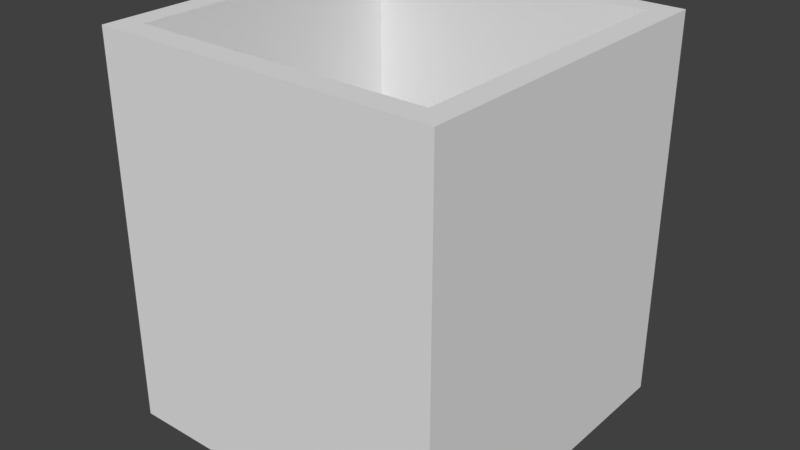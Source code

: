 # Source: WaterSource.blend  (saved by Blender 2.79.0; exported with 4.5.12 LTS)
import bpy
from mathutils import Matrix  # noqa: F401  (used for matrix-valued properties, if any)

bpy.ops.wm.read_factory_settings(use_empty=True)
scene = bpy.context.scene
scene.name = 'Scene'

# ---- collections
col_collection_1 = bpy.data.collections.new('Collection 1'); scene.collection.children.link(col_collection_1)

# ---- materials (node trees are filled in below, after node groups)
mat_material = bpy.data.materials.new('Material')
mat_material.alpha_threshold = 0.0
mat_material.use_transparent_shadow = False
mat_material.roughness = 0.5
mat_material.line_color = (0.0, 0.0, 0.0, 1.0)

# ---- material node trees

# ---- world
world_world = bpy.data.worlds.new('World'); scene.world = world_world
world_world.color = (0.05088, 0.05088, 0.05088)
world_world.use_sun_shadow = False
world_world.sun_shadow_jitter_overblur = 0.0
world_world.cycles.sampling_method = 'MANUAL'

# ---- meshes
me_cube = bpy.data.meshes.new('Cube')
me_cube.from_pydata([(1.515, 1.515, 0.0), (1.515, -1.515, 0.0), (-1.515, -1.515, 0.0), (-1.515, 1.515, 0.0), (1.515, 1.515, 3.421), (1.515, -1.515, 3.421), (-1.515, -1.515, 3.421), (-1.515, 1.515, 3.421), (1.306, 1.306, 3.421), (1.306, -1.306, 3.421), (-1.306, 1.306, 3.421), (-1.306, -1.306, 3.421), (1.306, 1.306, 0.223), (1.306, -1.306, 0.223), (-1.306, 1.306, 0.223), (-1.306, -1.306, 0.223)], [], [(0, 1, 2, 3), (6, 5, 9, 11), (0, 4, 5, 1), (1, 5, 6, 2), (2, 6, 7, 3), (4, 0, 3, 7), (9, 8, 12, 13), (5, 4, 8, 9), (7, 6, 11, 10), (4, 7, 10, 8), (12, 14, 15, 13), (10, 11, 15, 14), (8, 10, 14, 12), (11, 9, 13, 15)])
_uv = me_cube.uv_layers.new(name='UVMap')
_uv.uv.foreach_set('vector', [0.5178, 0.3018, 0.7767, 0.3018, 0.7767, 0.6035, 0.5178, 0.6035, 0.7767, 1.069e-07, 0.7767, 0.3018, 0.7589, 0.281, 0.7589, 0.02075, 0.5178, 0.0, 0.5178, 0.3407, 0.2589, 0.3407, 0.2589, 5.484e-08, 2.037e-08, 0.3407, 0.0, 1.425e-07, 0.2589, 0.0, 0.2589, 0.3407, 0.2589, 0.3407, 0.2589, 0.6815, 5.094e-08, 0.6815, 0.0, 0.3407, 0.5178, 0.3407, 0.5178, 0.6815, 0.2589, 0.6815, 0.2589, 0.3407, 0.2233, 1.0, 2.037e-08, 1.0, 0.0, 0.6815, 0.2233, 0.6815, 0.7767, 0.3018, 0.5178, 0.3018, 0.5356, 0.281, 0.7589, 0.281, 0.5178, 0.0, 0.7767, 1.069e-07, 0.7589, 0.02075, 0.5356, 0.02075, 0.5178, 0.3018, 0.5178, 0.0, 0.5356, 0.02075, 0.5356, 0.281, 0.7767, 0.0, 1.0, 0.0, 1.0, 0.2603, 0.7767, 0.2603, 0.7411, 0.6035, 0.9644, 0.6035, 0.9644, 0.922, 0.7411, 0.922, 0.7411, 0.922, 0.5178, 0.922, 0.5178, 0.6035, 0.7411, 0.6035, 0.2233, 0.6815, 0.4466, 0.6815, 0.4466, 1.0, 0.2233, 1.0])
me_cube.materials.append(mat_material)
me_cube.use_remesh_preserve_volume = False
me_cube.use_remesh_preserve_attributes = False
me_cube.use_mirror_vertex_groups = False
me_cube.update()

# ---- objects
ob_cube = bpy.data.objects.new('Cube', me_cube)

# ---- transforms, parenting, visibility, modifiers, constraints
ob_cube.location = (0.0, 0.0, 0.0)
ob_cube.lock_rotations_4d = False
ob_cube.empty_display_type = 'ARROWS'
ob_cube.lineart.crease_threshold = 0.0

# ---- collection membership
col_collection_1.objects.link(ob_cube)

# ---- scene / render settings (as saved in the file)
scene.frame_start = 1; scene.frame_end = 250; scene.frame_set(1)
scene.render.engine = 'BLENDER_EEVEE_NEXT'
scene.render.resolution_percentage = 50
scene.render.dither_intensity = 0.0
scene.cycles.use_denoising = False
scene.cycles.samples = 128
scene.cycles.sampling_pattern = 'TABULATED_SOBOL'
scene.cycles.use_adaptive_sampling = False
scene.cycles.use_light_tree = False
scene.cycles.blur_glossy = 0.0
scene.cycles.sample_clamp_indirect = 0.0
scene.view_settings.view_transform = 'Standard'
bpy.context.view_layer.update()

# ---- added for rendering (the .blend has no active camera and no usable light): camera, sun
cam_auto = bpy.data.cameras.new('AutoCamera')
cam_auto.lens = 50.0
cam_auto.sensor_width = 36.0
cam_auto.clip_end = 1000.0
ob_auto_camera = bpy.data.objects.new('AutoCamera', cam_auto)
scene.collection.objects.link(ob_auto_camera)
ob_auto_camera.location = (5.07274, -6.08729, 5.76869)
ob_auto_camera.rotation_euler = (1.09748, -7.21219e-08, 0.694738)
scene.camera = ob_auto_camera
light_auto_sun = bpy.data.lights.new('AutoSun', 'SUN')
light_auto_sun.energy = 3.0
light_auto_sun.angle = 0.0523599
ob_auto_sun = bpy.data.objects.new('AutoSun', light_auto_sun)
scene.collection.objects.link(ob_auto_sun)
ob_auto_sun.rotation_euler = (0.872665, 0.174533, 0.523599)
bpy.context.view_layer.update()
